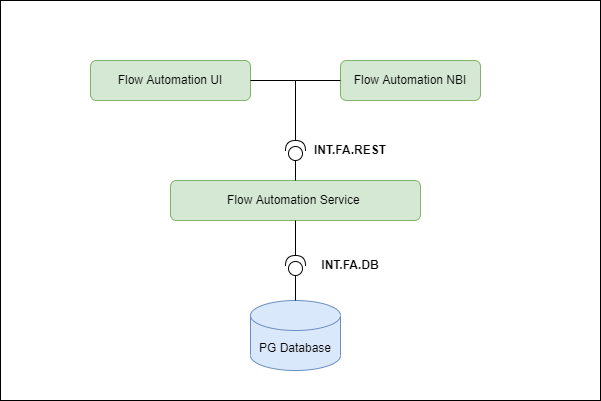

The diagram above was exported from draw.io. Its source (the exported page's mxGraphModel, read from the mxfile embedded in the PNG):
<mxGraphModel dx="1106" dy="687" grid="1" gridSize="10" guides="1" tooltips="1" connect="1" arrows="1" fold="1" page="1" pageScale="1" pageWidth="1654" pageHeight="1169" math="0" shadow="0">
  <root>
    <mxCell id="0" />
    <mxCell id="1" parent="0" />
    <mxCell id="9n5SOSTKB_rNELx-mNEl-33" value="" style="rounded=0;whiteSpace=wrap;html=1;" vertex="1" parent="1">
      <mxGeometry x="230" y="310" width="600" height="400" as="geometry" />
    </mxCell>
    <mxCell id="9n5SOSTKB_rNELx-mNEl-9" value="Flow Automation Service&amp;nbsp;" style="rounded=1;whiteSpace=wrap;html=1;fillColor=#d5e8d4;strokeColor=#82b366;" vertex="1" parent="1">
      <mxGeometry x="400" y="490" width="250" height="40" as="geometry" />
    </mxCell>
    <mxCell id="9n5SOSTKB_rNELx-mNEl-10" value="PG Database" style="shape=cylinder3;whiteSpace=wrap;html=1;boundedLbl=1;backgroundOutline=1;size=15;fillColor=#dae8fc;strokeColor=#6c8ebf;" vertex="1" parent="1">
      <mxGeometry x="480" y="610" width="90" height="70" as="geometry" />
    </mxCell>
    <mxCell id="9n5SOSTKB_rNELx-mNEl-11" value="Flow Automation NBI" style="rounded=1;whiteSpace=wrap;html=1;fillColor=#d5e8d4;strokeColor=#82b366;" vertex="1" parent="1">
      <mxGeometry x="570" y="370" width="140" height="40" as="geometry" />
    </mxCell>
    <mxCell id="9n5SOSTKB_rNELx-mNEl-12" value="Flow Automation UI" style="rounded=1;whiteSpace=wrap;html=1;fillColor=#d5e8d4;strokeColor=#82b366;" vertex="1" parent="1">
      <mxGeometry x="320" y="370" width="160" height="40" as="geometry" />
    </mxCell>
    <mxCell id="9n5SOSTKB_rNELx-mNEl-16" value="" style="shape=providedRequiredInterface;html=1;verticalLabelPosition=bottom;sketch=0;rotation=-90;" vertex="1" parent="1">
      <mxGeometry x="515" y="450" width="20" height="20" as="geometry" />
    </mxCell>
    <mxCell id="9n5SOSTKB_rNELx-mNEl-19" value="" style="endArrow=none;html=1;rounded=0;exitX=0.5;exitY=0;exitDx=0;exitDy=0;entryX=0;entryY=0.5;entryDx=0;entryDy=0;entryPerimeter=0;" edge="1" parent="1" source="9n5SOSTKB_rNELx-mNEl-9" target="9n5SOSTKB_rNELx-mNEl-16">
      <mxGeometry width="50" height="50" relative="1" as="geometry">
        <mxPoint x="630" y="550" as="sourcePoint" />
        <mxPoint x="680" y="500" as="targetPoint" />
      </mxGeometry>
    </mxCell>
    <mxCell id="9n5SOSTKB_rNELx-mNEl-20" value="" style="endArrow=none;html=1;rounded=0;entryX=0;entryY=0.5;entryDx=0;entryDy=0;exitX=1;exitY=0.5;exitDx=0;exitDy=0;exitPerimeter=0;" edge="1" parent="1" source="9n5SOSTKB_rNELx-mNEl-16" target="9n5SOSTKB_rNELx-mNEl-11">
      <mxGeometry width="50" height="50" relative="1" as="geometry">
        <mxPoint x="630" y="550" as="sourcePoint" />
        <mxPoint x="680" y="500" as="targetPoint" />
        <Array as="points">
          <mxPoint x="525" y="390" />
        </Array>
      </mxGeometry>
    </mxCell>
    <mxCell id="9n5SOSTKB_rNELx-mNEl-27" value="" style="endArrow=none;html=1;rounded=0;exitX=1;exitY=0.5;exitDx=0;exitDy=0;entryX=1;entryY=0.5;entryDx=0;entryDy=0;entryPerimeter=0;" edge="1" parent="1" source="9n5SOSTKB_rNELx-mNEl-12" target="9n5SOSTKB_rNELx-mNEl-16">
      <mxGeometry width="50" height="50" relative="1" as="geometry">
        <mxPoint x="630" y="550" as="sourcePoint" />
        <mxPoint x="530" y="380" as="targetPoint" />
        <Array as="points">
          <mxPoint x="525" y="390" />
        </Array>
      </mxGeometry>
    </mxCell>
    <mxCell id="9n5SOSTKB_rNELx-mNEl-28" value="&lt;b&gt;INT.FA.REST&lt;/b&gt;" style="text;html=1;strokeColor=none;fillColor=none;align=center;verticalAlign=middle;whiteSpace=wrap;rounded=0;" vertex="1" parent="1">
      <mxGeometry x="550" y="445" width="60" height="30" as="geometry" />
    </mxCell>
    <mxCell id="9n5SOSTKB_rNELx-mNEl-29" value="&lt;b&gt;INT.FA.DB&lt;/b&gt;" style="text;html=1;strokeColor=none;fillColor=none;align=center;verticalAlign=middle;whiteSpace=wrap;rounded=0;" vertex="1" parent="1">
      <mxGeometry x="550" y="560" width="60" height="30" as="geometry" />
    </mxCell>
    <mxCell id="9n5SOSTKB_rNELx-mNEl-30" value="" style="shape=providedRequiredInterface;html=1;verticalLabelPosition=bottom;sketch=0;rotation=-90;" vertex="1" parent="1">
      <mxGeometry x="515" y="565" width="20" height="20" as="geometry" />
    </mxCell>
    <mxCell id="9n5SOSTKB_rNELx-mNEl-31" value="" style="endArrow=none;html=1;rounded=0;exitX=1;exitY=0.5;exitDx=0;exitDy=0;exitPerimeter=0;entryX=0.5;entryY=1;entryDx=0;entryDy=0;" edge="1" parent="1" source="9n5SOSTKB_rNELx-mNEl-30" target="9n5SOSTKB_rNELx-mNEl-9">
      <mxGeometry width="50" height="50" relative="1" as="geometry">
        <mxPoint x="630" y="550" as="sourcePoint" />
        <mxPoint x="680" y="500" as="targetPoint" />
      </mxGeometry>
    </mxCell>
    <mxCell id="9n5SOSTKB_rNELx-mNEl-32" value="" style="endArrow=none;html=1;rounded=0;exitX=0.5;exitY=0;exitDx=0;exitDy=0;exitPerimeter=0;entryX=0;entryY=0.5;entryDx=0;entryDy=0;entryPerimeter=0;" edge="1" parent="1" source="9n5SOSTKB_rNELx-mNEl-10" target="9n5SOSTKB_rNELx-mNEl-30">
      <mxGeometry width="50" height="50" relative="1" as="geometry">
        <mxPoint x="630" y="550" as="sourcePoint" />
        <mxPoint x="680" y="500" as="targetPoint" />
      </mxGeometry>
    </mxCell>
  </root>
</mxGraphModel>